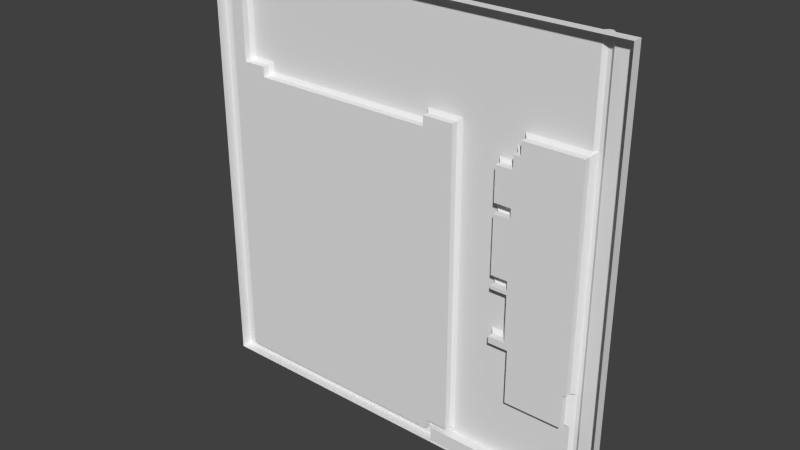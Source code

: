 # Source: reac1_6.blend  (saved by Blender 2.76.0; exported with 4.5.12 LTS)
import bpy
from mathutils import Matrix  # noqa: F401  (used for matrix-valued properties, if any)

bpy.ops.wm.read_factory_settings(use_empty=True)
scene = bpy.context.scene
scene.name = 'Scene'

# ---- collections
col_collection_1 = bpy.data.collections.new('Collection 1'); scene.collection.children.link(col_collection_1)

# ---- materials (node trees are filled in below, after node groups)
mat_reac1_6 = bpy.data.materials.new('reac1_6')
mat_reac1_6.alpha_threshold = 0.0
mat_reac1_6.use_transparent_shadow = False
mat_reac1_6.roughness = 0.5

# ---- material node trees

# ---- world
world_world = bpy.data.worlds.new('World'); scene.world = world_world
world_world.color = (0.05088, 0.05088, 0.05088)
world_world.use_sun_shadow = False
world_world.sun_shadow_jitter_overblur = 0.0
world_world.cycles.sampling_method = 'MANUAL'
world_world.cycles.sample_map_resolution = 256

# ---- meshes
me_reac1_6 = bpy.data.meshes.new('reac1_6')
me_reac1_6.from_pydata([(1.28, -1.22, -1.28), (-1.28, -1.22, -1.28), (1.28, -1.22, 1.28), (-1.28, -1.22, 1.28), (-1.18, -1.22, 1.16), (-1.06, -1.22, 1.16), (-1.08, -1.24, 1.14), (-1.16, -1.24, 1.14), (-1.06, -1.22, 0.7), (0.3799, -1.22, 0.7), (-1.08, -1.24, 0.68), (0.36, -1.24, 0.68), (0.16, -1.22, 0.7), (0.16, -1.22, 0.64), (0.1801, -1.24, 0.62), (0.1801, -1.24, 0.68), (-0.92, -1.22, 0.7), (-0.92, -1.22, 0.64), (-0.94, -1.24, 0.62), (-0.94, -1.24, 0.68), (1.12, -1.2, 1.28), (1.12, -1.2, 0.68), (1.1, -1.22, 1.28), (1.1, -1.24, 0.7), (1.1, -1.24, 0.68), (1.12, -1.2, 0.72), (1.1, -1.22, 0.72), (0.74, -1.22, 0.64), (0.74, -1.22, 0.72), (0.7601, -1.24, 0.7), (0.7601, -1.24, 0.62), (0.7, -1.22, 0.64), (0.72, -1.24, 0.62), (0.72, -1.24, 0.54), (0.7, -1.22, 0.5599), (0.6, -1.22, 0.5599), (0.6201, -1.24, 0.54), (-1.28, -1.22, -0.46), (-1.18, -1.22, -0.46), (0.74, -1.24, -0.46), (0.6201, -1.24, -0.46), (1.12, -1.2, -0.8), (1.1, -1.22, -0.8), (0.72, -1.22, -0.8), (0.74, -1.24, -0.78), (1.12, -1.2, -0.6), (1.1, -1.22, -0.6), (1.1, -1.24, -0.58), (1.08, -1.24, -0.78), (1.08, -1.24, -0.58), (-1.28, -1.22, -0.48), (-1.18, -1.22, -0.48), (0.72, -1.22, -0.48), (0.6, -1.22, -0.48), (0.7, -1.22, -0.3999), (0.6, -1.22, -0.3999), (0.72, -1.24, -0.4201), (0.6201, -1.24, -0.4201), (0.72, -1.24, -0.06004), (0.6201, -1.24, -0.06004), (0.72, -1.24, -0.14), (0.6201, -1.24, -0.14), (0.7, -1.22, -0.16), (0.6, -1.22, -0.16), (0.7, -1.22, -0.1), (0.7, -1.22, -0.08003), (0.72, -1.24, -0.12), (0.6, -1.22, -0.1), (0.6, -1.22, -0.08003), (0.6201, -1.24, -0.12), (0.72, -1.24, 0.28), (0.6201, -1.24, 0.28), (0.72, -1.24, 0.34), (0.6201, -1.24, 0.34), (0.7, -1.22, 0.3), (0.7, -1.22, 0.32), (0.6, -1.22, 0.3), (0.6, -1.22, 0.32), (-1.16, -1.24, -1.2), (0.6, -1.22, -1.2), (-1.18, -1.22, -1.22), (-1.16, -1.22, -1.22), (0.22, -1.24, -1.2), (0.36, -1.24, -1.14), (0.22, -1.24, -1.14), (-1.18, -1.22, -1.18), (-1.16, -1.24, -1.18), (0.3799, -1.22, -1.16), (1.12, -1.2, -1.16), (1.1, -1.22, -1.18), (0.26, -1.22, -1.18), (0.24, -1.22, -1.22), (0.24, -1.22, -1.16), (0.6, -1.22, -1.26), (0.26, -1.22, -1.26), (1.16, -1.22, 1.28), (1.16, -1.22, -1.2), (1.16, -1.22, -1.18), (1.28, -1.28, -1.28), (-1.28, -1.28, -1.28), (-1.28, -1.28, 1.28), (1.28, -1.28, 1.28), (-1.16, -1.28, 1.14), (-1.08, -1.28, 1.14), (-1.08, -1.28, 0.68), (0.36, -1.28, 0.68), (0.1801, -1.28, 0.62), (0.1801, -1.28, 0.68), (-0.94, -1.28, 0.62), (-0.94, -1.28, 0.68), (1.1, -1.28, 0.7), (0.72, -1.28, 0.62), (0.7601, -1.28, 0.62), (0.7601, -1.28, 0.7), (0.72, -1.28, 0.34), (0.72, -1.28, 0.54), (0.6201, -1.28, 0.54), (0.6201, -1.28, 0.34), (0.74, -1.28, -0.46), (0.6201, -1.28, -0.46), (0.36, -1.28, -1.14), (0.74, -1.28, -0.78), (1.08, -1.28, -0.58), (1.1, -1.28, -0.58), (1.08, -1.28, -0.78), (0.72, -1.28, -0.4201), (0.6201, -1.28, -0.4201), (0.72, -1.28, -0.06004), (0.6201, -1.28, -0.06004), (0.72, -1.28, -0.14), (0.6201, -1.28, -0.14), (0.72, -1.28, -0.12), (0.6201, -1.28, -0.12), (0.72, -1.28, 0.28), (0.6201, -1.28, 0.28), (-1.16, -1.28, -1.2), (0.22, -1.28, -1.2), (0.22, -1.28, -1.14), (-1.16, -1.28, -1.18), (0.6, -1.28, -1.2), (0.26, -1.28, -1.18), (0.6, -1.28, -1.26), (0.26, -1.28, -1.26), (1.16, -1.28, -1.2), (1.16, -1.28, -1.18), (1.14, -1.2, 1.28), (1.14, -1.2, -1.16)], [], [(125, 126, 57), (6, 5, 8), (20, 145, 25), (73, 36, 117), (68, 64, 67), (115, 116, 36), (137, 136, 138), (112, 110, 115), (35, 36, 73), (14, 18, 13), (48, 124, 122), (92, 84, 83), (125, 129, 122), (7, 6, 102), (76, 71, 59), (10, 104, 103), (146, 145, 95), (3, 100, 22), (121, 124, 48), (55, 53, 87), (61, 63, 69), (23, 26, 25), (27, 28, 29), (44, 48, 42), (15, 107, 106), (114, 117, 115), (59, 71, 128), (106, 107, 105), (91, 82, 92), (4, 5, 6), (122, 124, 121), (3, 22, 5), (5, 4, 3), (118, 119, 125), (119, 126, 125), (7, 86, 38), (80, 85, 78), (68, 76, 59), (62, 63, 61), (70, 72, 133), (135, 138, 136), (9, 22, 28), (50, 37, 38), (42, 48, 46), (120, 83, 137), (11, 9, 87), (21, 146, 45), (47, 24, 21), (66, 69, 64), (40, 119, 39), (39, 118, 121), (95, 2, 97), (14, 13, 15), (61, 130, 129), (30, 27, 29), (139, 143, 79), (71, 134, 128), (95, 22, 101), (63, 67, 69), (45, 47, 21), (118, 125, 122), (70, 71, 74), (85, 51, 86), (52, 39, 44), (90, 92, 87), (23, 24, 110), (72, 114, 133), (40, 57, 119), (77, 74, 76), (96, 143, 144), (15, 12, 9), (45, 46, 47), (83, 84, 137), (29, 113, 112), (104, 109, 108), (48, 49, 46), (63, 55, 87), (13, 17, 16), (9, 12, 22), (28, 27, 31), (77, 73, 75), (1, 0, 99), (106, 105, 120), (131, 132, 69), (81, 78, 82), (34, 31, 32), (83, 120, 11), (87, 92, 83), (129, 131, 123), (80, 81, 1), (49, 122, 123), (60, 129, 125), (131, 66, 127), (19, 109, 104), (42, 46, 41), (122, 121, 118), (9, 28, 31), (66, 131, 69), (133, 114, 110), (83, 11, 87), (11, 105, 107), (74, 75, 72), (23, 29, 26), (129, 123, 122), (41, 45, 146), (113, 110, 112), (94, 0, 1), (110, 123, 127), (102, 138, 86), (0, 2, 98), (128, 127, 58), (7, 4, 6), (29, 23, 113), (26, 22, 25), (90, 91, 92), (136, 137, 84), (43, 44, 42), (31, 34, 35), (14, 106, 108), (53, 43, 87), (9, 77, 76), (9, 76, 68), (24, 23, 21), (33, 115, 36), (19, 18, 109), (90, 140, 142), (36, 35, 34), (10, 19, 104), (38, 37, 4), (60, 62, 61), (146, 88, 41), (78, 135, 136), (6, 103, 102), (69, 67, 64), (18, 108, 109), (47, 49, 123), (66, 64, 58), (13, 12, 15), (18, 14, 108), (117, 114, 72), (1, 85, 80), (21, 25, 145), (96, 97, 0), (63, 62, 54), (117, 116, 115), (78, 86, 135), (46, 45, 41), (93, 96, 0), (22, 100, 101), (12, 16, 5), (9, 31, 35), (68, 59, 65), (139, 79, 141), (2, 101, 98), (108, 137, 138), (95, 145, 20), (60, 61, 129), (42, 41, 88), (52, 43, 53), (144, 143, 139), (144, 140, 89), (22, 20, 25), (97, 89, 88), (86, 138, 135), (79, 96, 93), (43, 42, 89), (57, 126, 119), (94, 91, 90), (127, 128, 134), (9, 67, 63), (4, 37, 3), (18, 17, 13), (13, 16, 12), (30, 29, 112), (59, 58, 65), (14, 15, 106), (120, 105, 11), (56, 57, 54), (123, 110, 24), (61, 69, 132), (37, 99, 100), (97, 96, 144), (50, 85, 1), (11, 15, 9), (19, 10, 8), (32, 111, 115), (85, 86, 78), (59, 128, 58), (56, 125, 57), (140, 144, 139), (87, 9, 63), (129, 132, 131), (30, 32, 27), (7, 102, 86), (82, 78, 136), (43, 52, 44), (106, 120, 137), (56, 54, 60), (70, 133, 134), (57, 55, 54), (119, 118, 39), (10, 6, 8), (73, 72, 75), (95, 20, 22), (1, 99, 50), (22, 26, 28), (71, 70, 134), (18, 19, 17), (47, 46, 49), (12, 5, 22), (94, 90, 142), (129, 130, 132), (29, 28, 26), (32, 31, 27), (73, 117, 72), (56, 60, 125), (53, 55, 57), (81, 80, 78), (94, 81, 91), (127, 134, 133), (94, 142, 93), (36, 116, 117), (0, 98, 99), (138, 102, 104), (16, 19, 8), (142, 141, 93), (97, 2, 0), (77, 35, 73), (38, 4, 7), (146, 97, 88), (63, 54, 55), (110, 127, 133), (19, 16, 17), (44, 39, 121), (40, 53, 57), (23, 110, 113), (97, 146, 95), (49, 48, 122), (101, 2, 95), (68, 65, 64), (91, 81, 82), (100, 3, 37), (51, 50, 38), (82, 84, 92), (43, 89, 87), (9, 35, 77), (108, 106, 137), (32, 30, 111), (16, 8, 5), (37, 50, 99), (115, 110, 114), (90, 89, 140), (82, 136, 84), (115, 111, 112), (77, 75, 74), (97, 144, 89), (9, 68, 67), (102, 103, 104), (33, 32, 115), (89, 90, 87), (70, 74, 72), (143, 96, 79), (15, 11, 107), (50, 51, 85), (6, 10, 103), (89, 42, 88), (40, 39, 52), (71, 76, 74), (141, 142, 139), (127, 123, 131), (64, 65, 58), (140, 139, 142), (21, 145, 146), (54, 62, 60), (53, 40, 52), (44, 121, 48), (79, 93, 141), (93, 0, 94), (33, 36, 34), (47, 123, 24), (66, 58, 127), (1, 81, 94), (33, 34, 32), (30, 112, 111), (130, 61, 132), (23, 25, 21), (138, 104, 108), (38, 86, 51)])
_uv = me_reac1_6.uv_layers.new(name='UVMap')
_uv.uv.foreach_set('vector', [0.2188, 0.3359, 0.2578, 0.3359, 0.2578, 0.3359, 0.9211, 0.9278, 0.9149, 0.934, 0.9149, 0.7909, 0.0625, 1.0, 0.05558, 0.999, 0.0625, 0.7813, 0.2588, 0.6432, 0.2588, 0.7006, 0.2588, 0.6432, 0.2656, 0.4687, 0.2266, 0.4609, 0.2656, 0.4609, 0.2188, 0.7109, 0.2578, 0.7109, 0.2578, 0.7109, 0.4141, 0.05468, 0.4141, 0.03125, 0.9531, 0.03906, 0.2031, 0.7422, 0.07033, 0.7734, 0.2188, 0.7109, 0.2646, 0.7063, 0.2588, 0.7006, 0.2588, 0.6432, 0.4483, 0.7425, 0.8486, 0.7425, 0.4555, 0.7497, 0.07475, 0.1953, 0.07475, 0.1953, 0.07475, 0.2734, 0.4063, 0.04687, 0.4141, 0.05468, 0.3594, 0.05468, 0.2188, 0.3359, 0.2188, 0.4453, 0.07812, 0.2734, 0.9472, 0.9471, 0.9291, 0.9471, 0.9472, 0.9471, 0.2642, 0.5898, 0.2592, 0.5849, 0.2592, 0.501, 0.9211, 0.7847, 0.9211, 0.7847, 0.9211, 0.9278, 0.05468, 0.04687, 0.05558, 0.999, 0.04686, 1.0, 0.998, 0.998, 0.998, 0.998, 0.07206, 0.998, 0.1935, 0.1873, 0.08712, 0.1873, 0.08712, 0.1873, 0.2656, 0.3438, 0.2656, 0.3125, 0.3516, 0.04687, 0.268, 0.4507, 0.27, 0.4487, 0.268, 0.4526, 0.08837, 0.7745, 0.08837, 0.7802, 0.08266, 0.7802, 0.211, 0.75, 0.211, 0.7813, 0.2031, 0.7734, 0.211, 0.1953, 0.07812, 0.1953, 0.07033, 0.1875, 0.4313, 0.769, 0.4313, 0.769, 0.4313, 0.7456, 0.2188, 0.6328, 0.2578, 0.6328, 0.2188, 0.7109, 0.2592, 0.501, 0.2592, 0.5849, 0.2592, 0.501, 0.4297, 0.7422, 0.4297, 0.7656, 0.3594, 0.7656, 0.4063, 0.02338, 0.4141, 0.03125, 0.4063, 0.04687, 0.9501, 0.9513, 0.9249, 0.9513, 0.9291, 0.9471, 0.07812, 0.2734, 0.07812, 0.1953, 0.211, 0.1953, 1.0, 1.0, 0.07033, 1.0, 0.9141, 0.9531, 0.9141, 0.9531, 0.9609, 0.9531, 1.0, 1.0, 0.211, 0.3203, 0.2578, 0.3203, 0.2188, 0.3359, 0.2578, 0.3203, 0.2578, 0.3359, 0.2188, 0.3359, 0.9531, 0.9453, 0.9531, 0.03906, 0.9609, 0.3203, 0.959, 0.03473, 0.959, 0.04247, 0.9551, 0.03862, 0.2642, 0.4961, 0.2642, 0.5898, 0.2592, 0.501, 0.2331, 0.4391, 0.2558, 0.4391, 0.2512, 0.4437, 0.2216, 0.6116, 0.2216, 0.6167, 0.2216, 0.6116, 0.9531, 0.03125, 0.9531, 0.03906, 0.4141, 0.03125, 0.3516, 0.7734, 0.07033, 1.0, 0.211, 0.7813, 1.0, 0.3125, 1.0, 0.3203, 0.9609, 0.3203, 0.06586, 0.2923, 0.06687, 0.2934, 0.06586, 0.3024, 0.3594, 0.05468, 0.3594, 0.05468, 0.4141, 0.05468, 0.3591, 0.7429, 0.3518, 0.7502, 0.3518, 0.07006, 0.0625, 0.7656, 0.05468, 0.04687, 0.0625, 0.2656, 0.07033, 0.2734, 0.07033, 0.7656, 0.0625, 0.7656, 0.2196, 0.4565, 0.2247, 0.4565, 0.2206, 0.4575, 0.2511, 0.319, 0.2511, 0.319, 0.2204, 0.319, 0.211, 0.3203, 0.211, 0.3203, 0.211, 0.1953, 0.04686, 1.0, 0.0, 1.0, 0.04686, 0.03906, 0.4297, 0.7422, 0.4375, 0.75, 0.4297, 0.7656, 0.2512, 0.4437, 0.2512, 0.4437, 0.2286, 0.4437, 0.2031, 0.7422, 0.211, 0.75, 0.2031, 0.7734, 0.1907, 0.02228, 0.09277, 0.02228, 0.1907, 0.02228, 0.2592, 0.5849, 0.2592, 0.5849, 0.2592, 0.501, 0.04868, 0.998, 0.07206, 0.998, 0.00201, 0.998, 0.27, 0.4487, 0.27, 0.4546, 0.268, 0.4526, 0.0625, 0.2656, 0.07033, 0.2734, 0.0625, 0.7656, 0.211, 0.3203, 0.2188, 0.3359, 0.07812, 0.2734, 0.2188, 0.6094, 0.2578, 0.6094, 0.2266, 0.6172, 0.9609, 0.03906, 0.9609, 0.3125, 0.9531, 0.03906, 0.2188, 0.3125, 0.211, 0.3203, 0.211, 0.1953, 0.3985, 0.03906, 0.4063, 0.04687, 0.3516, 0.04687, 0.01524, 0.3352, 0.01541, 0.3353, 0.01524, 0.3352, 0.2216, 0.6167, 0.2216, 0.6167, 0.2216, 0.6116, 0.2597, 0.3105, 0.2597, 0.3164, 0.2597, 0.3105, 0.2656, 0.625, 0.2266, 0.6172, 0.2656, 0.6172, 0.09277, 0.02228, 0.09277, 0.02228, 0.09277, 0.02578, 0.4106, 0.7677, 0.4142, 0.7713, 0.3749, 0.7713, 0.0625, 0.2656, 0.07033, 0.2656, 0.07033, 0.2734, 0.3594, 0.05468, 0.4141, 0.05468, 0.4141, 0.05468, 0.2031, 0.7734, 0.2031, 0.7734, 0.2031, 0.7422, 0.9219, 0.7656, 0.8672, 0.7656, 0.8672, 0.7422, 0.06687, 0.2934, 0.06687, 0.3034, 0.06586, 0.3024, 0.2656, 0.4375, 0.2656, 0.3438, 0.3516, 0.04687, 0.4375, 0.75, 0.8594, 0.75, 0.8594, 0.7734, 0.3516, 0.7734, 0.4375, 0.7734, 0.07033, 1.0, 0.211, 0.7813, 0.211, 0.75, 0.2266, 0.75, 0.2535, 0.627, 0.2497, 0.6308, 0.2347, 0.627, 0.998, 0.00201, 0.00201, 0.00201, 0.998, 0.00201, 0.4297, 0.7422, 0.3594, 0.7656, 0.3594, 0.05468, 0.2196, 0.4565, 0.2247, 0.4565, 0.2247, 0.4565, 0.9531, 0.02338, 0.9531, 0.03125, 0.4141, 0.03125, 0.2266, 0.7187, 0.2266, 0.75, 0.2188, 0.7422, 0.3591, 0.07737, 0.3591, 0.07737, 0.3591, 0.7429, 0.3516, 0.04687, 0.4063, 0.04687, 0.3594, 0.05468, 0.2188, 0.4453, 0.2188, 0.4531, 0.07033, 0.2734, 0.9609, 0.02338, 0.9531, 0.02338, 1.0, 0.0, 0.01536, 0.2933, 0.01536, 0.2933, 0.01506, 0.2933, 0.2188, 0.4453, 0.2188, 0.4453, 0.2188, 0.3359, 0.2219, 0.4704, 0.2219, 0.4704, 0.2219, 0.4749, 0.8753, 0.767, 0.8753, 0.767, 0.9111, 0.767, 0.0647, 0.3044, 0.0647, 0.3085, 0.06428, 0.3044, 0.07812, 0.2734, 0.211, 0.1953, 0.211, 0.3203, 0.3516, 0.7734, 0.211, 0.7813, 0.2266, 0.75, 0.2196, 0.4565, 0.2196, 0.4565, 0.2247, 0.4565, 0.2188, 0.6094, 0.2188, 0.6328, 0.07033, 0.7734, 0.3591, 0.07737, 0.3591, 0.7429, 0.3518, 0.07006, 0.3785, 0.7677, 0.3785, 0.7677, 0.4106, 0.7677, 0.2233, 0.6133, 0.2233, 0.615, 0.2216, 0.6167, 0.08837, 0.7745, 0.1851, 0.7745, 0.08837, 0.7802, 0.2188, 0.4453, 0.07033, 0.2734, 0.07812, 0.2734, 0.0625, 0.1875, 0.0625, 0.2656, 0.05468, 0.04687, 0.2031, 0.7734, 0.07033, 0.7734, 0.2031, 0.7422, 0.3985, 0.007793, 0.0, 0.0, 1.0, 0.0, 0.07033, 0.7734, 0.07033, 0.2734, 0.2188, 0.4765, 0.9545, 0.9453, 0.9545, 0.03906, 0.9545, 0.03906, 0.00201, 0.00201, 0.00201, 0.998, 0.00201, 0.00201, 0.2507, 0.4748, 0.2293, 0.4748, 0.2293, 0.4748, 0.9459, 0.9471, 0.9501, 0.9513, 0.9291, 0.9471, 0.1851, 0.7745, 0.085, 0.7745, 0.1851, 0.7745, 0.07033, 0.7813, 0.07033, 1.0, 0.0625, 0.7813, 0.3985, 0.03906, 0.4063, 0.02338, 0.4063, 0.04687, 0.4141, 0.03125, 0.4141, 0.05468, 0.4141, 0.05468, 0.2188, 0.1875, 0.211, 0.1953, 0.07033, 0.1875, 0.2266, 0.75, 0.2266, 0.7187, 0.2656, 0.7187, 0.4483, 0.7425, 0.4483, 0.7425, 0.8486, 0.7425, 0.2656, 0.3125, 0.2188, 0.1875, 0.3516, 0.04687, 0.3516, 0.7734, 0.2656, 0.625, 0.2656, 0.6172, 0.3516, 0.7734, 0.2656, 0.6172, 0.2656, 0.4687, 0.06828, 0.7612, 0.06828, 0.7649, 0.06454, 0.7612, 0.2188, 0.7109, 0.2188, 0.7109, 0.2578, 0.7109, 0.865, 0.7612, 0.865, 0.751, 0.865, 0.7612, 0.2502, 0.02578, 0.2502, 0.02578, 0.2502, 0.01177, 0.2578, 0.7109, 0.2656, 0.7187, 0.2266, 0.7187, 0.9111, 0.767, 0.8753, 0.767, 0.9111, 0.767, 0.9609, 0.3203, 1.0, 0.3203, 0.9609, 0.9531, 0.2286, 0.4437, 0.2331, 0.4391, 0.2512, 0.4437, 0.05468, 0.04687, 0.0625, 0.04687, 0.0625, 0.1875, 0.9545, 0.03125, 0.9545, 0.03125, 0.4141, 0.03125, 0.9291, 0.9471, 0.9291, 0.9471, 0.9472, 0.9471, 0.2247, 0.4565, 0.2258, 0.4575, 0.2206, 0.4575, 0.865, 0.751, 0.865, 0.751, 0.865, 0.7612, 0.01506, 0.2933, 0.01536, 0.2933, 0.01506, 0.2933, 0.2219, 0.4704, 0.2234, 0.4719, 0.2219, 0.4749, 0.4375, 0.75, 0.4375, 0.7734, 0.4297, 0.7656, 0.8486, 0.7425, 0.4483, 0.7425, 0.8486, 0.7425, 0.2497, 0.6308, 0.2309, 0.6308, 0.2309, 0.6308, 1.0, 0.0, 0.9609, 0.03906, 0.9609, 0.02338, 0.0625, 0.7656, 0.0625, 0.7813, 0.05558, 0.999, 0.04686, 0.03125, 0.04686, 0.03906, 0.0, 0.0, 0.2656, 0.4375, 0.2266, 0.4375, 0.2266, 0.3438, 0.2578, 0.6328, 0.2578, 0.7109, 0.2188, 0.7109, 0.9564, 0.03862, 0.9564, 0.04247, 0.9564, 0.03862, 0.0647, 0.3085, 0.06428, 0.3085, 0.06428, 0.3044, 0.2656, 0.007793, 0.04686, 0.03125, 0.0, 0.0, 0.07206, 0.998, 0.998, 0.998, 0.00201, 0.998, 0.4375, 0.7734, 0.8594, 0.7734, 0.9141, 0.9531, 0.3516, 0.7734, 0.2266, 0.75, 0.2656, 0.7187, 0.255, 0.4705, 0.2507, 0.4748, 0.2336, 0.4705, 0.1907, 0.02228, 0.1907, 0.02228, 0.1907, 0.01177, 0.00201, 0.998, 0.00201, 0.998, 0.00201, 0.00201, 0.8672, 0.7422, 0.4141, 0.05468, 0.9531, 0.03906, 0.04868, 0.998, 0.05558, 0.999, 0.06426, 0.998, 0.2286, 0.4437, 0.2512, 0.4437, 0.2286, 0.4437, 0.07033, 0.1875, 0.0625, 0.1875, 0.0625, 0.04687, 0.2188, 0.3125, 0.2188, 0.1875, 0.2656, 0.3125, 0.04686, 0.03906, 0.04686, 0.03125, 0.2656, 0.03125, 0.09277, 0.02578, 0.2502, 0.02578, 0.1033, 0.02578, 0.07033, 1.0, 0.0625, 1.0, 0.0625, 0.7813, 0.04686, 0.03906, 0.07033, 0.03906, 0.0625, 0.04687, 0.9564, 0.04247, 0.9564, 0.04247, 0.9564, 0.03862, 0.2656, 0.03125, 0.04686, 0.03125, 0.2656, 0.007793, 0.2188, 0.1875, 0.07033, 0.1875, 0.07033, 0.03906, 0.2597, 0.3164, 0.2597, 0.3164, 0.2597, 0.3105, 0.3985, 0.007793, 0.4063, 0.02338, 0.3985, 0.03906, 0.2188, 0.4765, 0.2578, 0.4765, 0.2578, 0.6094, 0.3516, 0.7734, 0.2656, 0.4609, 0.2656, 0.4375, 0.9609, 0.9531, 1.0, 0.3203, 1.0, 1.0, 0.8486, 0.7425, 0.8414, 0.7497, 0.4555, 0.7497, 0.4375, 0.75, 0.8594, 0.7734, 0.4375, 0.7734, 0.2031, 0.7422, 0.2031, 0.7734, 0.2031, 0.7422, 0.2507, 0.4748, 0.2293, 0.4748, 0.2336, 0.4705, 0.4313, 0.7456, 0.4313, 0.769, 0.4313, 0.7456, 0.3591, 0.07737, 0.3591, 0.7429, 0.3591, 0.7429, 0.2188, 0.3359, 0.2578, 0.3359, 0.2266, 0.3438, 0.01541, 0.2932, 0.01524, 0.3352, 0.01541, 0.3353, 0.268, 0.4507, 0.268, 0.4526, 0.268, 0.4526, 0.998, 0.321, 0.998, 0.00201, 0.998, 0.998, 0.09277, 0.02578, 0.09277, 0.02228, 0.09277, 0.02578, 1.0, 0.3125, 0.9609, 0.03906, 1.0, 0.0, 0.3785, 0.7677, 0.4106, 0.7677, 0.3749, 0.7713, 0.8753, 0.767, 0.9111, 0.767, 0.906, 0.7721, 0.2188, 0.7422, 0.2188, 0.7422, 0.2188, 0.7109, 0.959, 0.04247, 0.9551, 0.04247, 0.9551, 0.03862, 0.2507, 0.4748, 0.2507, 0.4748, 0.2293, 0.4748, 0.2188, 0.3359, 0.2188, 0.3359, 0.2578, 0.3359, 0.3985, 0.03906, 0.04686, 0.03906, 0.2656, 0.03125, 0.3516, 0.04687, 0.3516, 0.7734, 0.2656, 0.4375, 0.2188, 0.4453, 0.2578, 0.4531, 0.2188, 0.4531, 0.2031, 0.7422, 0.2188, 0.7422, 0.211, 0.75, 0.9545, 0.9453, 0.9545, 0.9453, 0.9545, 0.03906, 0.4141, 0.03125, 0.9545, 0.03125, 0.4141, 0.03125, 0.2188, 0.1875, 0.2188, 0.3125, 0.211, 0.1953, 0.4297, 0.7422, 0.3594, 0.05468, 0.4141, 0.05468, 0.2188, 0.3359, 0.2266, 0.3438, 0.2188, 0.4453, 0.2188, 0.6094, 0.2188, 0.6094, 0.2578, 0.6094, 0.2578, 0.3359, 0.2656, 0.3438, 0.2266, 0.3438, 0.2511, 0.319, 0.2204, 0.319, 0.2204, 0.319, 0.9211, 0.7847, 0.9211, 0.9278, 0.9149, 0.7909, 0.2497, 0.6308, 0.2309, 0.6308, 0.2347, 0.627, 0.04868, 0.998, 0.06426, 0.998, 0.07206, 0.998, 0.998, 0.00201, 0.998, 0.00201, 0.998, 0.3133, 0.07033, 1.0, 0.07033, 0.7813, 0.211, 0.7813, 0.2578, 0.6094, 0.2188, 0.6094, 0.2578, 0.6094, 0.865, 0.751, 0.865, 0.7612, 0.8616, 0.7544, 0.07033, 0.2734, 0.07033, 0.2656, 0.07812, 0.2734, 0.4375, 0.7734, 0.9141, 0.9531, 0.07033, 1.0, 0.2502, 0.01177, 0.2502, 0.02578, 0.2502, 0.01177, 0.2188, 0.4453, 0.2578, 0.4453, 0.2578, 0.4531, 0.1851, 0.7745, 0.1908, 0.7802, 0.08837, 0.7802, 0.2188, 0.7422, 0.2266, 0.75, 0.211, 0.75, 0.2497, 0.6308, 0.2497, 0.6308, 0.2309, 0.6308, 0.2188, 0.3359, 0.2188, 0.4453, 0.2188, 0.3359, 0.2627, 0.3076, 0.2627, 0.3194, 0.2597, 0.3164, 0.9468, 0.02563, 0.9513, 0.02563, 0.9468, 0.03022, 0.3985, 0.007793, 0.9531, 0.02338, 0.4063, 0.02338, 0.2188, 0.4765, 0.2578, 0.6094, 0.2188, 0.6094, 0.2502, 0.01177, 0.2502, 0.01177, 0.1907, 0.01177, 0.2588, 0.7006, 0.2588, 0.7006, 0.2588, 0.6432, 0.00201, 0.00201, 0.00201, 0.00201, 0.998, 0.00201, 0.9531, 0.03906, 0.9531, 0.9453, 0.9219, 0.7656, 0.8701, 0.7721, 0.8753, 0.767, 0.906, 0.7721, 0.2502, 0.01177, 0.1907, 0.01177, 0.1907, 0.01177, 0.04686, 0.03906, 0.0, 1.0, 0.0, 0.0, 0.2646, 0.6374, 0.2646, 0.7063, 0.2588, 0.6432, 0.9609, 0.3203, 0.9609, 0.9531, 0.9531, 0.9453, 0.05468, 0.04687, 0.04686, 0.03906, 0.0625, 0.04687, 0.2656, 0.4375, 0.2266, 0.3438, 0.2656, 0.3438, 0.07033, 0.7734, 0.2188, 0.4765, 0.2188, 0.6094, 0.865, 0.7612, 0.8616, 0.7646, 0.8616, 0.7544, 0.211, 0.1953, 0.211, 0.3203, 0.211, 0.1953, 0.2597, 0.3105, 0.2627, 0.3076, 0.2597, 0.3164, 0.085, 0.7745, 0.085, 0.7745, 0.1851, 0.7745, 0.04686, 0.03906, 0.05468, 0.04687, 0.04686, 1.0, 0.07475, 0.2734, 0.07475, 0.1953, 0.07475, 0.2734, 0.00201, 0.998, 0.00201, 0.998, 0.04868, 0.998, 0.2656, 0.4687, 0.2266, 0.4687, 0.2266, 0.4609, 0.4063, 0.02338, 0.9531, 0.02338, 0.4141, 0.03125, 0.998, 0.998, 0.998, 0.998, 0.998, 0.321, 0.9609, 0.3125, 1.0, 0.3125, 0.9609, 0.3203, 0.4141, 0.03125, 0.4141, 0.05468, 0.4063, 0.04687, 0.2188, 0.1875, 0.07033, 0.03906, 0.3516, 0.04687, 0.3516, 0.7734, 0.2656, 0.7187, 0.2656, 0.625, 0.8672, 0.7422, 0.4297, 0.7422, 0.4141, 0.05468, 0.2188, 0.7422, 0.2031, 0.7422, 0.2188, 0.7422, 0.8594, 0.7734, 0.9141, 0.7734, 0.9141, 0.9531, 0.998, 0.321, 0.998, 0.3133, 0.998, 0.00201, 0.2188, 0.7109, 0.07033, 0.7734, 0.2188, 0.6328, 0.2502, 0.02578, 0.1033, 0.02578, 0.2502, 0.02578, 0.4141, 0.03125, 0.4141, 0.03125, 0.4141, 0.05468, 0.2188, 0.7109, 0.2188, 0.7422, 0.2031, 0.7422, 0.2656, 0.625, 0.2266, 0.625, 0.2266, 0.6172, 0.09277, 0.02578, 0.09277, 0.02578, 0.1033, 0.02578, 0.3516, 0.7734, 0.2656, 0.4687, 0.2656, 0.4609, 0.9531, 0.9453, 0.9219, 0.9453, 0.9219, 0.7656, 0.2188, 0.7109, 0.2188, 0.7422, 0.2188, 0.7109, 0.07033, 0.03906, 0.3985, 0.03906, 0.3516, 0.04687, 0.2216, 0.6116, 0.2233, 0.6133, 0.2216, 0.6167, 0.09277, 0.02228, 0.09277, 0.02228, 0.1907, 0.02228, 0.4106, 0.7677, 0.3785, 0.7677, 0.4106, 0.7677, 1.0, 0.3125, 0.9609, 0.3125, 0.9609, 0.03906, 0.9211, 0.9278, 0.9211, 0.7847, 0.9211, 0.9278, 0.07033, 0.03906, 0.07033, 0.1875, 0.0625, 0.04687, 0.2511, 0.319, 0.2204, 0.319, 0.2255, 0.3139, 0.2578, 0.6094, 0.2656, 0.6172, 0.2266, 0.6172, 0.2656, 0.007793, 0.3985, 0.007793, 0.2656, 0.03125, 0.2188, 0.4765, 0.07033, 0.2734, 0.2188, 0.4531, 0.2234, 0.4719, 0.2234, 0.4734, 0.2219, 0.4749, 0.3985, 0.03906, 0.2656, 0.03125, 0.3985, 0.007793, 0.0625, 0.7656, 0.05558, 0.999, 0.05468, 0.04687, 0.2266, 0.3438, 0.2266, 0.4375, 0.2188, 0.4453, 0.2562, 0.3139, 0.2511, 0.319, 0.2255, 0.3139, 0.1935, 0.1873, 0.1935, 0.1873, 0.08712, 0.1873, 0.1907, 0.02228, 0.1907, 0.01177, 0.1907, 0.01177, 0.2656, 0.007793, 0.0, 0.0, 0.3985, 0.007793, 0.2188, 0.7109, 0.2578, 0.7109, 0.2266, 0.7187, 0.01541, 0.2932, 0.01541, 0.2932, 0.01541, 0.3353, 0.2219, 0.4704, 0.2219, 0.4749, 0.2219, 0.4749, 1.0, 0.0, 0.9531, 0.02338, 0.3985, 0.007793, 0.2188, 0.7109, 0.2266, 0.7187, 0.2188, 0.7422, 0.2031, 0.7422, 0.2031, 0.7422, 0.2188, 0.7422, 0.268, 0.4507, 0.268, 0.4507, 0.268, 0.4526, 0.06828, 0.7649, 0.06454, 0.7687, 0.06454, 0.7612, 0.9531, 0.03906, 0.9219, 0.7656, 0.8672, 0.7422, 0.9609, 0.3203, 0.9531, 0.03906, 0.9609, 0.3125])
me_reac1_6.materials.append(mat_reac1_6)
me_reac1_6.use_remesh_preserve_volume = False
me_reac1_6.use_remesh_preserve_attributes = False
me_reac1_6.use_mirror_vertex_groups = False
me_reac1_6.update()

# ---- objects
ob_reac1_6 = bpy.data.objects.new('reac1_6', me_reac1_6)

# ---- transforms, parenting, visibility, modifiers, constraints
ob_reac1_6.location = (0.0, 0.0, 0.0)
ob_reac1_6.lineart.crease_threshold = 0.0

# ---- collection membership
col_collection_1.objects.link(ob_reac1_6)

# ---- scene / render settings (as saved in the file)
scene.frame_start = 1; scene.frame_end = 2; scene.frame_set(1)
scene.render.engine = 'BLENDER_EEVEE_NEXT'
scene.render.resolution_percentage = 50
scene.render.dither_intensity = 0.0
scene.cycles.use_denoising = False
scene.cycles.samples = 10
scene.cycles.sampling_pattern = 'TABULATED_SOBOL'
scene.cycles.light_sampling_threshold = 0.0
scene.cycles.use_adaptive_sampling = False
scene.cycles.use_light_tree = False
scene.cycles.blur_glossy = 0.0
scene.cycles.pixel_filter_type = 'GAUSSIAN'
scene.cycles.sample_clamp_indirect = 0.0
scene.view_settings.view_transform = 'Standard'
bpy.context.view_layer.update()

# ---- added for rendering (the .blend has no active camera and no usable light): camera, sun
cam_auto = bpy.data.cameras.new('AutoCamera')
cam_auto.lens = 50.0
cam_auto.sensor_width = 36.0
cam_auto.clip_end = 1000.0
ob_auto_camera = bpy.data.objects.new('AutoCamera', cam_auto)
scene.collection.objects.link(ob_auto_camera)
ob_auto_camera.location = (3.35049, -5.26059, 2.68039)
ob_auto_camera.rotation_euler = (1.09748, -7.21219e-08, 0.694738)
scene.camera = ob_auto_camera
light_auto_sun = bpy.data.lights.new('AutoSun', 'SUN')
light_auto_sun.energy = 3.0
light_auto_sun.angle = 0.0523599
ob_auto_sun = bpy.data.objects.new('AutoSun', light_auto_sun)
scene.collection.objects.link(ob_auto_sun)
ob_auto_sun.rotation_euler = (0.872665, 0.174533, 0.523599)
bpy.context.view_layer.update()
